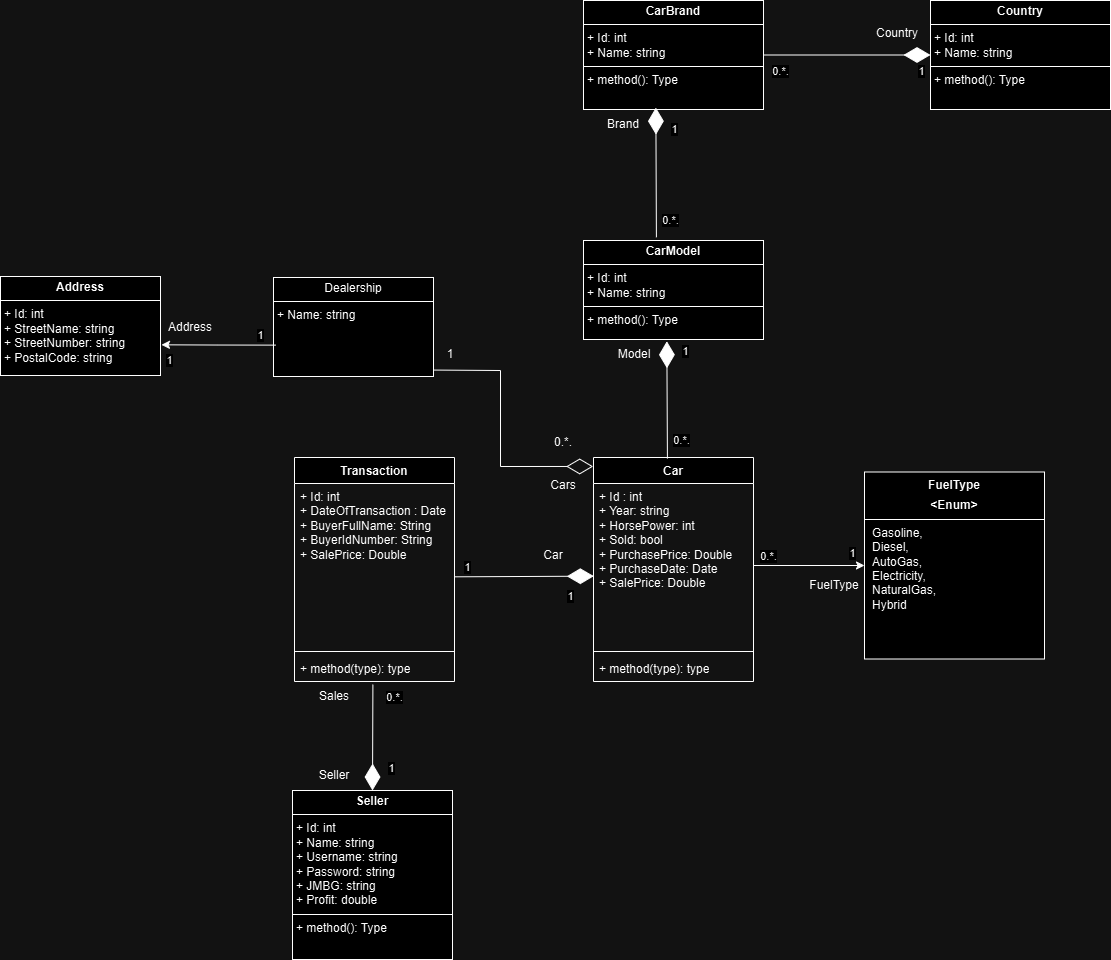

The diagram above was exported from draw.io. Its source (the exported page's mxGraphModel, read from the mxfile embedded in the PNG):
<mxGraphModel dx="4250" dy="2662" grid="1" gridSize="10" guides="1" tooltips="1" connect="1" arrows="1" fold="1" page="1" pageScale="1" pageWidth="1169" pageHeight="827" math="0" shadow="0">
  <root>
    <mxCell id="WIyWlLk6GJQsqaUBKTNV-0" />
    <mxCell id="WIyWlLk6GJQsqaUBKTNV-1" parent="WIyWlLk6GJQsqaUBKTNV-0" />
    <mxCell id="3SAlCNWYE9WE5tGSVw_p-25" value="Country" style="text;whiteSpace=wrap;html=1;" parent="WIyWlLk6GJQsqaUBKTNV-1" vertex="1">
      <mxGeometry x="-846" y="-1411" width="170" height="90" as="geometry" />
    </mxCell>
    <mxCell id="bylEwr5brHi34Y7PDaJ0-28" value="Car" style="swimlane;fontStyle=1;align=center;verticalAlign=top;childLayout=stackLayout;horizontal=1;startSize=26;horizontalStack=0;resizeParent=1;resizeParentMax=0;resizeLast=0;collapsible=1;marginBottom=0;whiteSpace=wrap;html=1;" parent="WIyWlLk6GJQsqaUBKTNV-1" vertex="1">
      <mxGeometry x="-1127" y="-973" width="160" height="224" as="geometry" />
    </mxCell>
    <mxCell id="bylEwr5brHi34Y7PDaJ0-29" value="+ Id : int&lt;div&gt;+ Year: string&lt;/div&gt;&lt;div&gt;+ HorsePower: int&lt;/div&gt;&lt;div&gt;+ Sold: bool&lt;br&gt;&lt;/div&gt;&lt;div&gt;&lt;div&gt;+ PurchasePrice: Double&lt;/div&gt;&lt;div&gt;+ PurchaseDate: Date&lt;/div&gt;&lt;/div&gt;&lt;div&gt;+ SalePrice: Double&lt;/div&gt;" style="text;strokeColor=none;fillColor=none;align=left;verticalAlign=top;spacingLeft=4;spacingRight=4;overflow=hidden;rotatable=0;points=[[0,0.5],[1,0.5]];portConstraint=eastwest;whiteSpace=wrap;html=1;" parent="bylEwr5brHi34Y7PDaJ0-28" vertex="1">
      <mxGeometry y="26" width="160" height="164" as="geometry" />
    </mxCell>
    <mxCell id="bylEwr5brHi34Y7PDaJ0-30" value="" style="line;strokeWidth=1;fillColor=none;align=left;verticalAlign=middle;spacingTop=-1;spacingLeft=3;spacingRight=3;rotatable=0;labelPosition=right;points=[];portConstraint=eastwest;strokeColor=inherit;" parent="bylEwr5brHi34Y7PDaJ0-28" vertex="1">
      <mxGeometry y="190" width="160" height="8" as="geometry" />
    </mxCell>
    <mxCell id="bylEwr5brHi34Y7PDaJ0-31" value="+ method(type): type" style="text;strokeColor=none;fillColor=none;align=left;verticalAlign=top;spacingLeft=4;spacingRight=4;overflow=hidden;rotatable=0;points=[[0,0.5],[1,0.5]];portConstraint=eastwest;whiteSpace=wrap;html=1;" parent="bylEwr5brHi34Y7PDaJ0-28" vertex="1">
      <mxGeometry y="198" width="160" height="26" as="geometry" />
    </mxCell>
    <mxCell id="bylEwr5brHi34Y7PDaJ0-52" style="edgeStyle=orthogonalEdgeStyle;rounded=0;orthogonalLoop=1;jettySize=auto;html=1;exitX=1;exitY=0.5;exitDx=0;exitDy=0;" parent="bylEwr5brHi34Y7PDaJ0-28" source="bylEwr5brHi34Y7PDaJ0-29" target="bylEwr5brHi34Y7PDaJ0-29" edge="1">
      <mxGeometry relative="1" as="geometry" />
    </mxCell>
    <mxCell id="bylEwr5brHi34Y7PDaJ0-53" style="edgeStyle=orthogonalEdgeStyle;rounded=0;orthogonalLoop=1;jettySize=auto;html=1;exitX=1;exitY=0.5;exitDx=0;exitDy=0;" parent="bylEwr5brHi34Y7PDaJ0-28" source="bylEwr5brHi34Y7PDaJ0-29" target="bylEwr5brHi34Y7PDaJ0-29" edge="1">
      <mxGeometry relative="1" as="geometry" />
    </mxCell>
    <mxCell id="bylEwr5brHi34Y7PDaJ0-38" value="&lt;p style=&quot;margin:0px;margin-top:4px;text-align:center;&quot;&gt;&lt;b&gt;CarBrand&lt;/b&gt;&lt;/p&gt;&lt;hr size=&quot;1&quot; style=&quot;border-style:solid;&quot;&gt;&lt;p style=&quot;margin:0px;margin-left:4px;&quot;&gt;+ Id: int&lt;/p&gt;&lt;p style=&quot;margin:0px;margin-left:4px;&quot;&gt;+ Name: string&lt;br&gt;&lt;/p&gt;&lt;hr size=&quot;1&quot; style=&quot;border-style:solid;&quot;&gt;&lt;p style=&quot;margin:0px;margin-left:4px;&quot;&gt;+ method(): Type&lt;/p&gt;" style="verticalAlign=top;align=left;overflow=fill;html=1;whiteSpace=wrap;" parent="WIyWlLk6GJQsqaUBKTNV-1" vertex="1">
      <mxGeometry x="-1137" y="-1430" width="180" height="109" as="geometry" />
    </mxCell>
    <mxCell id="bylEwr5brHi34Y7PDaJ0-39" value="&lt;p style=&quot;margin:0px;margin-top:4px;text-align:center;&quot;&gt;&lt;b&gt;CarModel&lt;/b&gt;&lt;/p&gt;&lt;hr size=&quot;1&quot; style=&quot;border-style:solid;&quot;&gt;&lt;p style=&quot;margin:0px;margin-left:4px;&quot;&gt;+ Id: int&lt;/p&gt;&lt;p style=&quot;margin:0px;margin-left:4px;&quot;&gt;+&lt;span style=&quot;background-color: initial;&quot;&gt;&amp;nbsp;Name: string&lt;/span&gt;&lt;/p&gt;&lt;hr size=&quot;1&quot; style=&quot;border-style:solid;&quot;&gt;&lt;p style=&quot;margin:0px;margin-left:4px;&quot;&gt;+ method(): Type&lt;/p&gt;" style="verticalAlign=top;align=left;overflow=fill;html=1;whiteSpace=wrap;" parent="WIyWlLk6GJQsqaUBKTNV-1" vertex="1">
      <mxGeometry x="-1137" y="-1190" width="180" height="99" as="geometry" />
    </mxCell>
    <mxCell id="bylEwr5brHi34Y7PDaJ0-44" value="&lt;div&gt;Transaction&lt;/div&gt;" style="swimlane;fontStyle=1;align=center;verticalAlign=top;childLayout=stackLayout;horizontal=1;startSize=26;horizontalStack=0;resizeParent=1;resizeParentMax=0;resizeLast=0;collapsible=1;marginBottom=0;whiteSpace=wrap;html=1;" parent="WIyWlLk6GJQsqaUBKTNV-1" vertex="1">
      <mxGeometry x="-1426" y="-973" width="160" height="224" as="geometry" />
    </mxCell>
    <mxCell id="bylEwr5brHi34Y7PDaJ0-45" value="&lt;div&gt;+ Id: int&lt;/div&gt;&lt;div&gt;&lt;span style=&quot;background-color: initial;&quot;&gt;+ DateOfTransaction : Date&lt;/span&gt;&lt;/div&gt;&lt;div&gt;&lt;span style=&quot;background-color: initial;&quot;&gt;+ BuyerFullName: String&lt;/span&gt;&lt;/div&gt;&lt;div&gt;+ BuyerIdNumber: String&lt;/div&gt;&lt;div&gt;&lt;div&gt;+ SalePrice: Double&lt;/div&gt;&lt;/div&gt;" style="text;strokeColor=none;fillColor=none;align=left;verticalAlign=top;spacingLeft=4;spacingRight=4;overflow=hidden;rotatable=0;points=[[0,0.5],[1,0.5]];portConstraint=eastwest;whiteSpace=wrap;html=1;" parent="bylEwr5brHi34Y7PDaJ0-44" vertex="1">
      <mxGeometry y="26" width="160" height="164" as="geometry" />
    </mxCell>
    <mxCell id="bylEwr5brHi34Y7PDaJ0-46" value="" style="line;strokeWidth=1;fillColor=none;align=left;verticalAlign=middle;spacingTop=-1;spacingLeft=3;spacingRight=3;rotatable=0;labelPosition=right;points=[];portConstraint=eastwest;strokeColor=inherit;" parent="bylEwr5brHi34Y7PDaJ0-44" vertex="1">
      <mxGeometry y="190" width="160" height="8" as="geometry" />
    </mxCell>
    <mxCell id="bylEwr5brHi34Y7PDaJ0-47" value="+ method(type): type" style="text;strokeColor=none;fillColor=none;align=left;verticalAlign=top;spacingLeft=4;spacingRight=4;overflow=hidden;rotatable=0;points=[[0,0.5],[1,0.5]];portConstraint=eastwest;whiteSpace=wrap;html=1;" parent="bylEwr5brHi34Y7PDaJ0-44" vertex="1">
      <mxGeometry y="198" width="160" height="26" as="geometry" />
    </mxCell>
    <mxCell id="bylEwr5brHi34Y7PDaJ0-49" value="&lt;p style=&quot;margin:0px;margin-top:6px;text-align:center;&quot;&gt;&lt;b&gt;FuelType&lt;/b&gt;&lt;/p&gt;&lt;p style=&quot;margin:0px;margin-top:6px;text-align:center;&quot;&gt;&lt;b&gt;&amp;lt;Enum&amp;gt;&lt;/b&gt;&lt;/p&gt;&lt;hr size=&quot;1&quot; style=&quot;border-style:solid;&quot;&gt;&lt;p style=&quot;margin:0px;margin-left:8px;&quot;&gt;Gasoline,&lt;/p&gt;&lt;p style=&quot;margin:0px;margin-left:8px;&quot;&gt;Diesel,&lt;/p&gt;&lt;p style=&quot;margin:0px;margin-left:8px;&quot;&gt;&lt;span style=&quot;background-color: initial;&quot;&gt;AutoGas,&lt;/span&gt;&lt;/p&gt;&lt;p style=&quot;margin:0px;margin-left:8px;&quot;&gt;Electricity,&lt;/p&gt;&lt;p style=&quot;margin:0px;margin-left:8px;&quot;&gt;NaturalGas,&lt;/p&gt;&lt;p style=&quot;margin:0px;margin-left:8px;&quot;&gt;Hybrid&lt;/p&gt;" style="align=left;overflow=fill;html=1;dropTarget=0;whiteSpace=wrap;" parent="WIyWlLk6GJQsqaUBKTNV-1" vertex="1">
      <mxGeometry x="-856" y="-958.5" width="180" height="187" as="geometry" />
    </mxCell>
    <mxCell id="bylEwr5brHi34Y7PDaJ0-51" style="edgeStyle=orthogonalEdgeStyle;rounded=0;orthogonalLoop=1;jettySize=auto;html=1;exitX=0.5;exitY=1;exitDx=0;exitDy=0;" parent="WIyWlLk6GJQsqaUBKTNV-1" source="bylEwr5brHi34Y7PDaJ0-49" target="bylEwr5brHi34Y7PDaJ0-49" edge="1">
      <mxGeometry relative="1" as="geometry" />
    </mxCell>
    <mxCell id="bylEwr5brHi34Y7PDaJ0-54" style="edgeStyle=orthogonalEdgeStyle;rounded=0;orthogonalLoop=1;jettySize=auto;html=1;entryX=0;entryY=0.5;entryDx=0;entryDy=0;" parent="WIyWlLk6GJQsqaUBKTNV-1" source="bylEwr5brHi34Y7PDaJ0-29" target="bylEwr5brHi34Y7PDaJ0-49" edge="1">
      <mxGeometry relative="1" as="geometry" />
    </mxCell>
    <mxCell id="VBm9BmyN-fhyILbs0Vrc-16" value="1" style="edgeLabel;html=1;align=center;verticalAlign=middle;resizable=0;points=[];" parent="bylEwr5brHi34Y7PDaJ0-54" vertex="1" connectable="0">
      <mxGeometry x="0.8416" y="-3" relative="1" as="geometry">
        <mxPoint x="-4" y="-16" as="offset" />
      </mxGeometry>
    </mxCell>
    <mxCell id="VBm9BmyN-fhyILbs0Vrc-17" value="0.*." style="edgeLabel;html=1;align=center;verticalAlign=middle;resizable=0;points=[];" parent="bylEwr5brHi34Y7PDaJ0-54" vertex="1" connectable="0">
      <mxGeometry x="-0.8727" relative="1" as="geometry">
        <mxPoint x="8" y="-10" as="offset" />
      </mxGeometry>
    </mxCell>
    <mxCell id="bylEwr5brHi34Y7PDaJ0-56" value="" style="endArrow=diamondThin;endFill=1;endSize=24;html=1;rounded=0;entryX=0.002;entryY=0.565;entryDx=0;entryDy=0;entryPerimeter=0;exitX=0.997;exitY=0.569;exitDx=0;exitDy=0;exitPerimeter=0;" parent="WIyWlLk6GJQsqaUBKTNV-1" source="bylEwr5brHi34Y7PDaJ0-45" target="bylEwr5brHi34Y7PDaJ0-29" edge="1">
      <mxGeometry width="160" relative="1" as="geometry">
        <mxPoint x="-1276" y="-854" as="sourcePoint" />
        <mxPoint x="-1426" y="-853.996" as="targetPoint" />
      </mxGeometry>
    </mxCell>
    <mxCell id="VBm9BmyN-fhyILbs0Vrc-12" value="1" style="edgeLabel;html=1;align=center;verticalAlign=middle;resizable=0;points=[];" parent="bylEwr5brHi34Y7PDaJ0-56" vertex="1" connectable="0">
      <mxGeometry x="0.5962" y="3" relative="1" as="geometry">
        <mxPoint x="4" y="23" as="offset" />
      </mxGeometry>
    </mxCell>
    <mxCell id="VBm9BmyN-fhyILbs0Vrc-15" value="1" style="edgeLabel;html=1;align=center;verticalAlign=middle;resizable=0;points=[];" parent="bylEwr5brHi34Y7PDaJ0-56" vertex="1" connectable="0">
      <mxGeometry x="-0.8735" y="-2" relative="1" as="geometry">
        <mxPoint x="3" y="-12" as="offset" />
      </mxGeometry>
    </mxCell>
    <mxCell id="zbCrTLnSApC4wBg3M7WU-3" value="&lt;p style=&quot;margin:0px;margin-top:4px;text-align:center;&quot;&gt;Dealership&lt;/p&gt;&lt;hr size=&quot;1&quot; style=&quot;border-style:solid;&quot;&gt;&lt;p style=&quot;margin:0px;margin-left:4px;&quot;&gt;&lt;/p&gt;&lt;p style=&quot;margin:0px;margin-left:4px;&quot;&gt;+ Name: string&lt;/p&gt;&lt;p style=&quot;margin:0px;margin-left:4px;&quot;&gt;&lt;br&gt;&lt;/p&gt;" style="verticalAlign=top;align=left;overflow=fill;html=1;whiteSpace=wrap;" parent="WIyWlLk6GJQsqaUBKTNV-1" vertex="1">
      <mxGeometry x="-1447" y="-1153" width="160" height="99" as="geometry" />
    </mxCell>
    <mxCell id="VBm9BmyN-fhyILbs0Vrc-21" value="&lt;p style=&quot;margin:0px;margin-top:4px;text-align:center;&quot;&gt;&lt;b&gt;Seller&lt;/b&gt;&lt;/p&gt;&lt;hr size=&quot;1&quot; style=&quot;border-style:solid;&quot;&gt;&lt;p style=&quot;margin: 0px 0px 0px 4px;&quot;&gt;+ Id: int&lt;/p&gt;&lt;p style=&quot;margin: 0px 0px 0px 4px;&quot;&gt;+ Name: string&lt;/p&gt;&lt;p style=&quot;margin: 0px 0px 0px 4px;&quot;&gt;+ Username: string&lt;/p&gt;&lt;p style=&quot;margin: 0px 0px 0px 4px;&quot;&gt;+ Password: string&lt;/p&gt;&lt;p style=&quot;margin: 0px 0px 0px 4px;&quot;&gt;+ JMBG: string&lt;/p&gt;&lt;p style=&quot;margin:0px;margin-left:4px;&quot;&gt;&lt;span style=&quot;background-color: initial;&quot;&gt;+ Profit: double&lt;/span&gt;&lt;/p&gt;&lt;hr size=&quot;1&quot; style=&quot;border-style:solid;&quot;&gt;&lt;p style=&quot;margin:0px;margin-left:4px;&quot;&gt;+ method(): Type&lt;/p&gt;" style="verticalAlign=top;align=left;overflow=fill;html=1;whiteSpace=wrap;" parent="WIyWlLk6GJQsqaUBKTNV-1" vertex="1">
      <mxGeometry x="-1428" y="-640" width="160" height="169" as="geometry" />
    </mxCell>
    <mxCell id="3SAlCNWYE9WE5tGSVw_p-0" value="&lt;p style=&quot;margin:0px;margin-top:4px;text-align:center;&quot;&gt;&lt;b&gt;Address&lt;/b&gt;&lt;/p&gt;&lt;hr size=&quot;1&quot; style=&quot;border-style:solid;&quot;&gt;&lt;p style=&quot;margin:0px;margin-left:4px;&quot;&gt;&lt;/p&gt;&lt;p style=&quot;margin:0px;margin-left:4px;&quot;&gt;+ Id: int&lt;/p&gt;&lt;p style=&quot;margin:0px;margin-left:4px;&quot;&gt;+ StreetName: string&lt;/p&gt;&lt;p style=&quot;margin:0px;margin-left:4px;&quot;&gt;+ StreetNumber: string&lt;/p&gt;&lt;p style=&quot;margin:0px;margin-left:4px;&quot;&gt;+ PostalCode: string&lt;/p&gt;" style="verticalAlign=top;align=left;overflow=fill;html=1;whiteSpace=wrap;" parent="WIyWlLk6GJQsqaUBKTNV-1" vertex="1">
      <mxGeometry x="-1720" y="-1154" width="160" height="99" as="geometry" />
    </mxCell>
    <mxCell id="3SAlCNWYE9WE5tGSVw_p-3" value="" style="resizable=0;html=1;whiteSpace=wrap;align=right;verticalAlign=bottom;" parent="WIyWlLk6GJQsqaUBKTNV-1" connectable="0" vertex="1">
      <mxGeometry x="-1452.0047761194032" y="-1103.5" as="geometry" />
    </mxCell>
    <mxCell id="3SAlCNWYE9WE5tGSVw_p-5" value="" style="resizable=0;html=1;whiteSpace=wrap;align=right;verticalAlign=bottom;" parent="WIyWlLk6GJQsqaUBKTNV-1" connectable="0" vertex="1">
      <mxGeometry x="-1514.0047761194032" y="-1104.5" as="geometry" />
    </mxCell>
    <mxCell id="3SAlCNWYE9WE5tGSVw_p-6" value="&lt;p style=&quot;margin:0px;margin-top:4px;text-align:center;&quot;&gt;&lt;b&gt;Country&lt;/b&gt;&lt;/p&gt;&lt;hr size=&quot;1&quot; style=&quot;border-style:solid;&quot;&gt;&lt;p style=&quot;margin:0px;margin-left:4px;&quot;&gt;+ Id: int&lt;/p&gt;&lt;p style=&quot;margin:0px;margin-left:4px;&quot;&gt;+ Name: string&lt;br&gt;&lt;/p&gt;&lt;hr size=&quot;1&quot; style=&quot;border-style:solid;&quot;&gt;&lt;p style=&quot;margin:0px;margin-left:4px;&quot;&gt;+ method(): Type&lt;/p&gt;" style="verticalAlign=top;align=left;overflow=fill;html=1;whiteSpace=wrap;" parent="WIyWlLk6GJQsqaUBKTNV-1" vertex="1">
      <mxGeometry x="-790" y="-1430" width="180" height="109" as="geometry" />
    </mxCell>
    <mxCell id="3SAlCNWYE9WE5tGSVw_p-11" value="" style="endArrow=diamondThin;endFill=1;endSize=24;html=1;rounded=0;entryX=0.5;entryY=0;entryDx=0;entryDy=0;exitX=0.49;exitY=1.119;exitDx=0;exitDy=0;exitPerimeter=0;" parent="WIyWlLk6GJQsqaUBKTNV-1" source="bylEwr5brHi34Y7PDaJ0-47" target="VBm9BmyN-fhyILbs0Vrc-21" edge="1">
      <mxGeometry width="160" relative="1" as="geometry">
        <mxPoint x="-1386" y="-704" as="sourcePoint" />
        <mxPoint x="-1237" y="-704" as="targetPoint" />
      </mxGeometry>
    </mxCell>
    <mxCell id="3SAlCNWYE9WE5tGSVw_p-12" value="1" style="edgeLabel;html=1;align=center;verticalAlign=middle;resizable=0;points=[];" parent="3SAlCNWYE9WE5tGSVw_p-11" connectable="0" vertex="1">
      <mxGeometry x="0.5962" y="3" relative="1" as="geometry">
        <mxPoint x="15" y="-1" as="offset" />
      </mxGeometry>
    </mxCell>
    <mxCell id="3SAlCNWYE9WE5tGSVw_p-13" value="0.*." style="edgeLabel;html=1;align=center;verticalAlign=middle;resizable=0;points=[];" parent="3SAlCNWYE9WE5tGSVw_p-11" connectable="0" vertex="1">
      <mxGeometry x="-0.8735" y="-2" relative="1" as="geometry">
        <mxPoint x="23" y="6" as="offset" />
      </mxGeometry>
    </mxCell>
    <mxCell id="3SAlCNWYE9WE5tGSVw_p-21" value="Sales" style="text;html=1;align=center;verticalAlign=middle;whiteSpace=wrap;rounded=0;" parent="WIyWlLk6GJQsqaUBKTNV-1" vertex="1">
      <mxGeometry x="-1416" y="-749" width="60" height="30" as="geometry" />
    </mxCell>
    <mxCell id="3SAlCNWYE9WE5tGSVw_p-22" value="Seller" style="text;html=1;align=center;verticalAlign=middle;whiteSpace=wrap;rounded=0;" parent="WIyWlLk6GJQsqaUBKTNV-1" vertex="1">
      <mxGeometry x="-1416" y="-670" width="60" height="30" as="geometry" />
    </mxCell>
    <mxCell id="3SAlCNWYE9WE5tGSVw_p-28" value="Car" style="text;html=1;align=center;verticalAlign=middle;whiteSpace=wrap;rounded=0;" parent="WIyWlLk6GJQsqaUBKTNV-1" vertex="1">
      <mxGeometry x="-1197" y="-890" width="60" height="30" as="geometry" />
    </mxCell>
    <mxCell id="3SAlCNWYE9WE5tGSVw_p-29" value="FuelType" style="text;html=1;align=center;verticalAlign=middle;whiteSpace=wrap;rounded=0;" parent="WIyWlLk6GJQsqaUBKTNV-1" vertex="1">
      <mxGeometry x="-916" y="-860" width="60" height="30" as="geometry" />
    </mxCell>
    <mxCell id="3SAlCNWYE9WE5tGSVw_p-34" value="0.*." style="text;html=1;align=center;verticalAlign=middle;whiteSpace=wrap;rounded=0;" parent="WIyWlLk6GJQsqaUBKTNV-1" vertex="1">
      <mxGeometry x="-1187" y="-1003" width="60" height="30" as="geometry" />
    </mxCell>
    <mxCell id="3SAlCNWYE9WE5tGSVw_p-35" value="1" style="text;html=1;align=center;verticalAlign=middle;whiteSpace=wrap;rounded=0;" parent="WIyWlLk6GJQsqaUBKTNV-1" vertex="1">
      <mxGeometry x="-1300" y="-1091" width="60" height="30" as="geometry" />
    </mxCell>
    <mxCell id="3SAlCNWYE9WE5tGSVw_p-36" value="Cars" style="text;html=1;align=center;verticalAlign=middle;whiteSpace=wrap;rounded=0;" parent="WIyWlLk6GJQsqaUBKTNV-1" vertex="1">
      <mxGeometry x="-1187" y="-960" width="60" height="30" as="geometry" />
    </mxCell>
    <mxCell id="3SAlCNWYE9WE5tGSVw_p-38" value="" style="endArrow=diamondThin;endFill=1;endSize=24;html=1;rounded=0;entryX=0.463;entryY=1.018;entryDx=0;entryDy=0;exitX=0.462;exitY=0.005;exitDx=0;exitDy=0;exitPerimeter=0;entryPerimeter=0;" parent="WIyWlLk6GJQsqaUBKTNV-1" source="bylEwr5brHi34Y7PDaJ0-28" target="bylEwr5brHi34Y7PDaJ0-39" edge="1">
      <mxGeometry width="160" relative="1" as="geometry">
        <mxPoint x="-1100" y="-1039.5" as="sourcePoint" />
        <mxPoint x="-961" y="-1039.5" as="targetPoint" />
      </mxGeometry>
    </mxCell>
    <mxCell id="3SAlCNWYE9WE5tGSVw_p-39" value="0.*." style="edgeLabel;html=1;align=center;verticalAlign=middle;resizable=0;points=[];" parent="3SAlCNWYE9WE5tGSVw_p-38" connectable="0" vertex="1">
      <mxGeometry x="0.5962" y="3" relative="1" as="geometry">
        <mxPoint x="17" y="75" as="offset" />
      </mxGeometry>
    </mxCell>
    <mxCell id="3SAlCNWYE9WE5tGSVw_p-40" value="1" style="edgeLabel;html=1;align=center;verticalAlign=middle;resizable=0;points=[];" parent="3SAlCNWYE9WE5tGSVw_p-38" connectable="0" vertex="1">
      <mxGeometry x="-0.8735" y="-2" relative="1" as="geometry">
        <mxPoint x="15" y="-100" as="offset" />
      </mxGeometry>
    </mxCell>
    <mxCell id="3SAlCNWYE9WE5tGSVw_p-41" value="Model" style="text;html=1;align=center;verticalAlign=middle;whiteSpace=wrap;rounded=0;" parent="WIyWlLk6GJQsqaUBKTNV-1" vertex="1">
      <mxGeometry x="-1116" y="-1091" width="60" height="30" as="geometry" />
    </mxCell>
    <mxCell id="3SAlCNWYE9WE5tGSVw_p-49" value="" style="endArrow=diamondThin;endFill=1;endSize=24;html=1;rounded=0;entryX=0.402;entryY=0.983;entryDx=0;entryDy=0;exitX=0.405;exitY=-0.032;exitDx=0;exitDy=0;exitPerimeter=0;entryPerimeter=0;" parent="WIyWlLk6GJQsqaUBKTNV-1" source="bylEwr5brHi34Y7PDaJ0-39" target="bylEwr5brHi34Y7PDaJ0-38" edge="1">
      <mxGeometry width="160" relative="1" as="geometry">
        <mxPoint x="-1065" y="-1190" as="sourcePoint" />
        <mxPoint x="-1066" y="-1307" as="targetPoint" />
      </mxGeometry>
    </mxCell>
    <mxCell id="3SAlCNWYE9WE5tGSVw_p-50" value="0.*." style="edgeLabel;html=1;align=center;verticalAlign=middle;resizable=0;points=[];" parent="3SAlCNWYE9WE5tGSVw_p-49" connectable="0" vertex="1">
      <mxGeometry x="0.5962" y="3" relative="1" as="geometry">
        <mxPoint x="17" y="86" as="offset" />
      </mxGeometry>
    </mxCell>
    <mxCell id="3SAlCNWYE9WE5tGSVw_p-51" value="1" style="edgeLabel;html=1;align=center;verticalAlign=middle;resizable=0;points=[];" parent="3SAlCNWYE9WE5tGSVw_p-49" connectable="0" vertex="1">
      <mxGeometry x="-0.8735" y="-2" relative="1" as="geometry">
        <mxPoint x="15" y="-100" as="offset" />
      </mxGeometry>
    </mxCell>
    <mxCell id="3SAlCNWYE9WE5tGSVw_p-52" value="Brand" style="text;html=1;align=center;verticalAlign=middle;whiteSpace=wrap;rounded=0;" parent="WIyWlLk6GJQsqaUBKTNV-1" vertex="1">
      <mxGeometry x="-1127" y="-1321" width="60" height="30" as="geometry" />
    </mxCell>
    <mxCell id="3SAlCNWYE9WE5tGSVw_p-54" value="" style="endArrow=diamondThin;endFill=1;endSize=24;html=1;rounded=0;entryX=0;entryY=0.5;entryDx=0;entryDy=0;exitX=1;exitY=0.5;exitDx=0;exitDy=0;" parent="WIyWlLk6GJQsqaUBKTNV-1" source="bylEwr5brHi34Y7PDaJ0-38" target="3SAlCNWYE9WE5tGSVw_p-6" edge="1">
      <mxGeometry width="160" relative="1" as="geometry">
        <mxPoint x="-929" y="-1380" as="sourcePoint" />
        <mxPoint x="-930" y="-1510" as="targetPoint" />
      </mxGeometry>
    </mxCell>
    <mxCell id="3SAlCNWYE9WE5tGSVw_p-55" value="0.*." style="edgeLabel;html=1;align=center;verticalAlign=middle;resizable=0;points=[];" parent="3SAlCNWYE9WE5tGSVw_p-54" connectable="0" vertex="1">
      <mxGeometry x="0.5962" y="3" relative="1" as="geometry">
        <mxPoint x="-117" y="19" as="offset" />
      </mxGeometry>
    </mxCell>
    <mxCell id="3SAlCNWYE9WE5tGSVw_p-56" value="1" style="edgeLabel;html=1;align=center;verticalAlign=middle;resizable=0;points=[];" parent="3SAlCNWYE9WE5tGSVw_p-54" connectable="0" vertex="1">
      <mxGeometry x="-0.8735" y="-2" relative="1" as="geometry">
        <mxPoint x="147" y="14" as="offset" />
      </mxGeometry>
    </mxCell>
    <mxCell id="3SAlCNWYE9WE5tGSVw_p-73" value="" style="edgeStyle=orthogonalEdgeStyle;rounded=0;orthogonalLoop=1;jettySize=auto;html=1;entryX=1.006;entryY=0.69;entryDx=0;entryDy=0;exitX=0.013;exitY=0.683;exitDx=0;exitDy=0;exitPerimeter=0;entryPerimeter=0;" parent="WIyWlLk6GJQsqaUBKTNV-1" source="zbCrTLnSApC4wBg3M7WU-3" target="3SAlCNWYE9WE5tGSVw_p-0" edge="1">
      <mxGeometry relative="1" as="geometry">
        <mxPoint x="-1539" y="-1060" as="sourcePoint" />
        <mxPoint x="-1428" y="-1060" as="targetPoint" />
      </mxGeometry>
    </mxCell>
    <mxCell id="3SAlCNWYE9WE5tGSVw_p-74" value="1" style="edgeLabel;html=1;align=center;verticalAlign=middle;resizable=0;points=[];" parent="3SAlCNWYE9WE5tGSVw_p-73" connectable="0" vertex="1">
      <mxGeometry x="0.8416" y="-3" relative="1" as="geometry">
        <mxPoint x="-2" y="18" as="offset" />
      </mxGeometry>
    </mxCell>
    <mxCell id="3SAlCNWYE9WE5tGSVw_p-75" value="1" style="edgeLabel;html=1;align=center;verticalAlign=middle;resizable=0;points=[];" parent="3SAlCNWYE9WE5tGSVw_p-73" connectable="0" vertex="1">
      <mxGeometry x="-0.8727" relative="1" as="geometry">
        <mxPoint x="-9" y="-10" as="offset" />
      </mxGeometry>
    </mxCell>
    <mxCell id="3SAlCNWYE9WE5tGSVw_p-76" value="Address" style="text;html=1;align=center;verticalAlign=middle;whiteSpace=wrap;rounded=0;" parent="WIyWlLk6GJQsqaUBKTNV-1" vertex="1">
      <mxGeometry x="-1560" y="-1118.5" width="60" height="30" as="geometry" />
    </mxCell>
    <mxCell id="jCHVnuxbB7gmq3kxdyQP-2" value="" style="endArrow=diamondThin;endFill=0;endSize=24;html=1;rounded=0;exitX=0.998;exitY=0.935;exitDx=0;exitDy=0;exitPerimeter=0;entryX=-0.002;entryY=0.04;entryDx=0;entryDy=0;entryPerimeter=0;" parent="WIyWlLk6GJQsqaUBKTNV-1" source="zbCrTLnSApC4wBg3M7WU-3" target="bylEwr5brHi34Y7PDaJ0-28" edge="1">
      <mxGeometry width="160" relative="1" as="geometry">
        <mxPoint x="-1220" y="-950" as="sourcePoint" />
        <mxPoint x="-1060" y="-950" as="targetPoint" />
        <Array as="points">
          <mxPoint x="-1220" y="-1060" />
          <mxPoint x="-1220" y="-964" />
        </Array>
      </mxGeometry>
    </mxCell>
  </root>
</mxGraphModel>